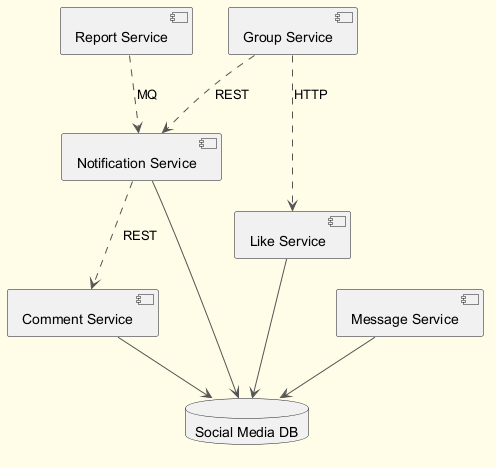

The diagram above was rendered by PlantUML. Its source (embedded in the PNG):
@startuml
skinparam backgroundColor #FFFDE7
skinparam classBackgroundColor #FFF9C4
skinparam classBorderColor #F57F17
skinparam ArrowColor #555555
component "Like Service" as C_LikeService
component "Notification Service" as C_NotificationService
component "Report Service" as C_ReportService
component "Comment Service" as C_CommentService
component "Message Service" as C_MessageService
component "Group Service" as C_GroupService
database "Social Media DB" as DB_social_media
C_LikeService --> DB_social_media
C_NotificationService --> DB_social_media
C_CommentService --> DB_social_media
C_MessageService --> DB_social_media
C_NotificationService ..> C_CommentService : REST
C_GroupService ..> C_NotificationService : REST
C_GroupService ..> C_LikeService : HTTP
C_ReportService ..> C_NotificationService : MQ
@enduml